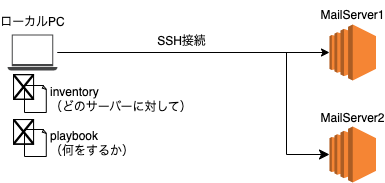

The diagram above was exported from draw.io. Its source (the exported page's mxGraphModel, read from the mxfile embedded in the PNG):
<mxGraphModel dx="496" dy="306" grid="0" gridSize="10" guides="1" tooltips="1" connect="1" arrows="1" fold="1" page="1" pageScale="1" pageWidth="827" pageHeight="1169" background="#ffffff" math="0" shadow="0">
  <root>
    <mxCell id="0" />
    <mxCell id="1" parent="0" />
    <mxCell id="2" value="" style="sketch=0;pointerEvents=1;shadow=0;dashed=0;html=1;strokeColor=none;fillColor=#434445;aspect=fixed;labelPosition=center;verticalLabelPosition=bottom;verticalAlign=top;align=center;outlineConnect=0;shape=mxgraph.vvd.laptop;" vertex="1" parent="1">
      <mxGeometry x="118" y="147" width="50" height="36" as="geometry" />
    </mxCell>
    <mxCell id="3" value="ローカルPC" style="text;html=1;strokeColor=none;fillColor=none;align=center;verticalAlign=middle;rounded=0;fontColor=#000000;" vertex="1" parent="1">
      <mxGeometry x="113" y="120" width="60" height="30" as="geometry" />
    </mxCell>
    <mxCell id="4" value="" style="outlineConnect=0;dashed=0;verticalLabelPosition=bottom;verticalAlign=top;align=center;html=1;shape=mxgraph.aws3.ec2;fillColor=#F58534;gradientColor=none;fontColor=#000000;" vertex="1" parent="1">
      <mxGeometry x="440" y="137" width="46.5" height="56" as="geometry" />
    </mxCell>
    <mxCell id="5" value="" style="endArrow=classic;html=1;fontColor=#000000;strokeColor=#000000;entryX=0;entryY=0.5;entryDx=0;entryDy=0;entryPerimeter=0;" edge="1" parent="1" source="2" target="4">
      <mxGeometry width="50" height="50" relative="1" as="geometry">
        <mxPoint x="323" y="236" as="sourcePoint" />
        <mxPoint x="373" y="186" as="targetPoint" />
      </mxGeometry>
    </mxCell>
    <mxCell id="6" value="SSH接続" style="text;html=1;strokeColor=none;fillColor=none;align=center;verticalAlign=middle;rounded=0;fontColor=#000000;" vertex="1" parent="1">
      <mxGeometry x="262" y="139" width="60" height="30" as="geometry" />
    </mxCell>
    <mxCell id="7" value="" style="outlineConnect=0;dashed=0;verticalLabelPosition=bottom;verticalAlign=top;align=center;html=1;shape=mxgraph.aws3.ec2;fillColor=#F58534;gradientColor=none;fontColor=#000000;" vertex="1" parent="1">
      <mxGeometry x="440" y="239" width="46.5" height="56" as="geometry" />
    </mxCell>
    <mxCell id="9" value="MailServer1" style="text;html=1;strokeColor=none;fillColor=none;align=center;verticalAlign=middle;rounded=0;fontColor=#000000;" vertex="1" parent="1">
      <mxGeometry x="433.25" y="113" width="60" height="30" as="geometry" />
    </mxCell>
    <mxCell id="10" value="MailServer2" style="text;html=1;strokeColor=none;fillColor=none;align=center;verticalAlign=middle;rounded=0;fontColor=#000000;" vertex="1" parent="1">
      <mxGeometry x="433.25" y="216" width="60" height="30" as="geometry" />
    </mxCell>
    <mxCell id="13" value="" style="whiteSpace=wrap;html=1;shape=mxgraph.basic.document;fontColor=#000000;fillColor=#FFFFFF;strokeColor=#000000;" vertex="1" parent="1">
      <mxGeometry x="135" y="242" width="22" height="27" as="geometry" />
    </mxCell>
    <mxCell id="14" value="" style="edgeStyle=elbowEdgeStyle;elbow=horizontal;endArrow=classic;html=1;curved=0;rounded=0;endSize=8;startSize=8;strokeColor=#000000;fontColor=#000000;entryX=0;entryY=0.5;entryDx=0;entryDy=0;entryPerimeter=0;" edge="1" parent="1" source="2" target="7">
      <mxGeometry width="50" height="50" relative="1" as="geometry">
        <mxPoint x="351" y="238" as="sourcePoint" />
        <mxPoint x="401" y="188" as="targetPoint" />
        <Array as="points">
          <mxPoint x="397" y="213" />
        </Array>
      </mxGeometry>
    </mxCell>
    <mxCell id="15" value="inventory&lt;br&gt;（どのサーバーに対して）" style="text;html=1;strokeColor=none;fillColor=none;align=left;verticalAlign=middle;rounded=0;fontColor=#000000;" vertex="1" parent="1">
      <mxGeometry x="159" y="196.5" width="60" height="30" as="geometry" />
    </mxCell>
    <mxCell id="16" value="playbook&lt;br&gt;（何をするか）" style="text;html=1;strokeColor=none;fillColor=none;align=left;verticalAlign=middle;rounded=0;fontColor=#000000;" vertex="1" parent="1">
      <mxGeometry x="159" y="240.5" width="60" height="30" as="geometry" />
    </mxCell>
    <mxCell id="17" value="" style="whiteSpace=wrap;html=1;shape=mxgraph.basic.document;fontColor=#000000;fillColor=#FFFFFF;strokeColor=#000000;" vertex="1" parent="1">
      <mxGeometry x="135" y="198" width="22" height="27" as="geometry" />
    </mxCell>
    <mxCell id="11" value="" style="shape=image;verticalLabelPosition=bottom;labelBackgroundColor=default;verticalAlign=top;aspect=fixed;imageAspect=0;image=https://upload.wikimedia.org/wikipedia/commons/thumb/2/24/Ansible_logo.svg/1200px-Ansible_logo.svg.png;" vertex="1" parent="1">
      <mxGeometry x="124" y="187" width="21.1" height="26" as="geometry" />
    </mxCell>
    <mxCell id="18" value="" style="shape=image;verticalLabelPosition=bottom;labelBackgroundColor=default;verticalAlign=top;aspect=fixed;imageAspect=0;image=https://upload.wikimedia.org/wikipedia/commons/thumb/2/24/Ansible_logo.svg/1200px-Ansible_logo.svg.png;" vertex="1" parent="1">
      <mxGeometry x="124" y="231.76" width="21.1" height="26" as="geometry" />
    </mxCell>
  </root>
</mxGraphModel>